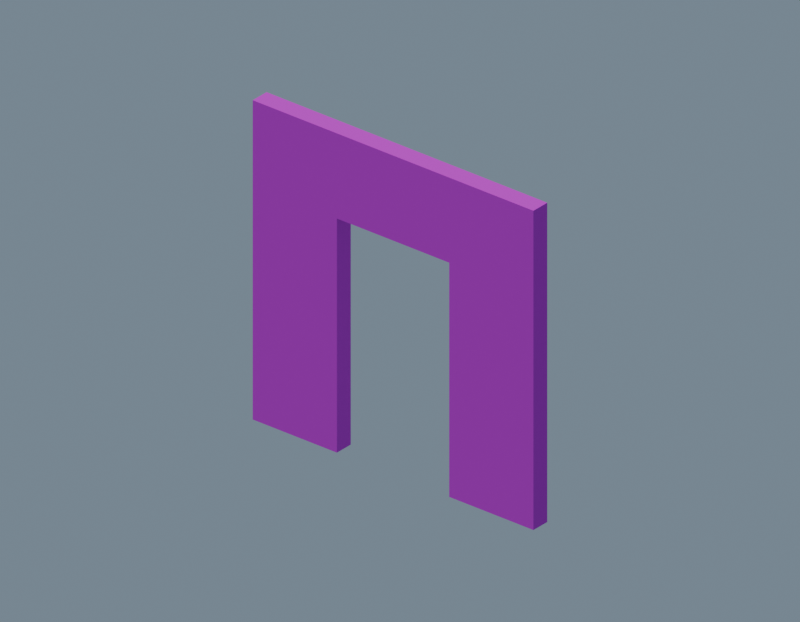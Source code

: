 # Source: doorway_game.blend  (saved by Blender 5.1.29; exported with 4.5.12 LTS)
import bpy
from mathutils import Matrix  # noqa: F401  (used for matrix-valued properties, if any)

bpy.ops.wm.read_factory_settings(use_empty=True)
scene = bpy.context.scene
scene.name = 'Scene'

# ---- images (referenced by path relative to the original .blend; pixels are not part of the script)
import os
ASSET_DIR = os.environ.get("B2B_ASSET_DIR", "")  # directory of the original .blend (textures are referenced by path, not embedded)
HERE = os.path.dirname(os.path.abspath(__file__))  # packed textures are extracted next to this script under _unpacked/

def load_image(name, relpath, width, height, colorspace="sRGB"):
    """Load a texture the original file referenced (path relative to the .blend, or extracted next to this script)."""
    p = next((c for c in (os.path.join(HERE, relpath), os.path.join(ASSET_DIR, relpath)) if relpath and os.path.exists(c)), "")
    if p:
        img = bpy.data.images.load(p, check_existing=True)
        img.name = name
    else:  # same state as the original file: an image datablock whose file is absent (Cycles renders it pink)
        img = bpy.data.images.new(name, width, height)
        img.source = "FILE"
        img.filepath = "//" + (relpath or name)
    img.colorspace_settings.name = colorspace
    return img
img_light_02_png = load_image('Light_02.png', 'Light_02.png', 1024, 1024, 'sRGB')

# ---- materials (node trees are filled in below, after node groups)
mat_kenney_doorway_001 = bpy.data.materials.new('Kenney_doorway.001')

# ---- material node trees
mat_kenney_doorway_001.use_nodes = True; mat_kenney_doorway_001.node_tree.nodes.clear()
_N = mat_kenney_doorway_001.node_tree.nodes; _L = mat_kenney_doorway_001.node_tree.links
n0 = _N.new('ShaderNodeBsdfPrincipled'); n0.name = 'Principled BSDF'; n0.location = (-200, 100)
n0.inputs[2].default_value = 0.9
n1 = _N.new('ShaderNodeOutputMaterial'); n1.name = 'Material Output'; n1.location = (200, 100)
n2 = _N.new('ShaderNodeTexImage'); n2.name = 'Image Texture'; n2.location = (0, 0)
n2.image = img_light_02_png
n3 = _N.new('ShaderNodeMixRGB'); n3.name = 'Mix (Legacy)'; n3.location = (0, 0)
n3.blend_type = 'MULTIPLY'
n3.inputs[0].default_value = 1.0
n3.inputs[2].default_value = (0.74, 0.74, 0.74, 1.0)
_L.new(n0.outputs[0], n1.inputs[0])
_L.new(n2.outputs[0], n3.inputs[1])
_L.new(n3.outputs[0], n0.inputs[0])
n1.is_active_output = True

# ---- world
world_cool_neutral_001 = bpy.data.worlds.new('Cool_neutral.001'); scene.world = world_cool_neutral_001
world_cool_neutral_001.use_nodes = True; world_cool_neutral_001.node_tree.nodes.clear()
_N = world_cool_neutral_001.node_tree.nodes; _L = world_cool_neutral_001.node_tree.links
n0 = _N.new('ShaderNodeBackground'); n0.name = 'Background'; n0.location = (-200, 100)
n0.inputs[0].default_value = (0.3, 0.4, 0.5, 1.0)
n0.inputs[1].default_value = 0.6
n1 = _N.new('ShaderNodeOutputWorld'); n1.name = 'World Output'; n1.location = (200, 100)
_L.new(n0.outputs[0], n1.inputs[0])
n1.is_active_output = True

# ---- cameras
cam_material_check = bpy.data.cameras.new('Material_check')
cam_material_check.type = 'ORTHO'
cam_material_check.ortho_scale = 6.6

# ---- lights
light_material_check_sun = bpy.data.lights.new('Material_check_Sun', 'SUN')
light_material_check_sun.energy = 2.4

# ---- meshes
me_cube_010 = bpy.data.meshes.new('Cube.010')
me_cube_010.from_pydata([(-1.5, -0.09, 0.0), (-1.5, -0.09, 0.0), (-1.5, -0.09, 0.0), (-1.5, -0.09, 3.0), (-1.5, -0.09, 3.0), (-1.5, -0.09, 3.0), (-1.5, 0.09, 0.0), (-1.5, 0.09, 0.0), (-1.5, 0.09, 0.0), (-1.5, 0.09, 3.0), (-1.5, 0.09, 3.0), (-1.5, 0.09, 3.0), (-0.6, -0.09, 0.0), (-0.6, -0.09, 0.0), (-0.6, -0.09, 0.0), (-0.6, -0.09, 3.0), (-0.6, -0.09, 3.0), (-0.6, -0.09, 3.0), (-0.6, 0.09, 0.0), (-0.6, 0.09, 0.0), (-0.6, 0.09, 0.0), (-0.6, 0.09, 3.0), (-0.6, 0.09, 3.0), (-0.6, 0.09, 3.0)], [], [(2, 5, 11), (2, 11, 8), (6, 9, 21), (6, 21, 18), (20, 23, 17), (20, 17, 14), (12, 15, 3), (12, 3, 0), (7, 19, 13), (7, 13, 1), (22, 10, 4), (22, 4, 16)])
_uv = me_cube_010.uv_layers.new(name='UVMap')
_uv.uv.foreach_set('vector', [-0.0225, 0.0, -0.0225, 0.75, 0.0225, 0.75, -0.0225, 0.0, 0.0225, 0.75, 0.0225, 0.0, -0.375, 0.0, -0.375, 0.75, -0.15, 0.75, -0.375, 0.0, -0.15, 0.75, -0.15, 0.0, 0.0225, 0.0, 0.0225, 0.75, -0.0225, 0.75, 0.0225, 0.0, -0.0225, 0.75, -0.0225, 0.0, -0.15, 0.0, -0.15, 0.75, -0.375, 0.75, -0.15, 0.0, -0.375, 0.75, -0.375, 0.0, -0.375, 0.0225, -0.15, 0.0225, -0.15, -0.0225, -0.375, 0.0225, -0.15, -0.0225, -0.375, -0.0225, -0.15, 0.0225, -0.375, 0.0225, -0.375, -0.0225, -0.15, 0.0225, -0.375, -0.0225, -0.15, -0.0225])
me_cube_010.materials.append(mat_kenney_doorway_001)
me_cube_010.update()
me_cube_010.normals_split_custom_set([tuple(v) for v in zip(*[iter([-1.0, 0.0, 0.0, -1.0, 0.0, 0.0, -1.0, 0.0, 0.0, -1.0, 0.0, 0.0, -1.0, 0.0, 0.0, -1.0, 0.0, 0.0, 0.0, 1.0, 0.0, 0.0, 1.0, 0.0, 0.0, 1.0, 0.0, 0.0, 1.0, 0.0, 0.0, 1.0, 0.0, 0.0, 1.0, 0.0, 1.0, 0.0, 0.0, 1.0, 0.0, 0.0, 1.0, 0.0, 0.0, 1.0, 0.0, 0.0, 1.0, 0.0, 0.0, 1.0, 0.0, 0.0, 0.0, -1.0, 0.0, 0.0, -1.0, 0.0, 0.0, -1.0, 0.0, 0.0, -1.0, 0.0, 0.0, -1.0, 0.0, 0.0, -1.0, 0.0, 0.0, 0.0, -1.0, 0.0, 0.0, -1.0, 0.0, 0.0, -1.0, 0.0, 0.0, -1.0, 0.0, 0.0, -1.0, 0.0, 0.0, -1.0, 0.0, 0.0, 1.0, 0.0, 0.0, 1.0, 0.0, 0.0, 1.0, 0.0, 0.0, 1.0, 0.0, 0.0, 1.0, 0.0, 0.0, 1.0])] * 3)])
me_cube_011 = bpy.data.meshes.new('Cube.011')
me_cube_011.from_pydata([(0.6, -0.09, 0.0), (0.6, -0.09, 0.0), (0.6, -0.09, 0.0), (0.6, -0.09, 3.0), (0.6, -0.09, 3.0), (0.6, -0.09, 3.0), (0.6, 0.09, 0.0), (0.6, 0.09, 0.0), (0.6, 0.09, 0.0), (0.6, 0.09, 3.0), (0.6, 0.09, 3.0), (0.6, 0.09, 3.0), (1.5, -0.09, 0.0), (1.5, -0.09, 0.0), (1.5, -0.09, 0.0), (1.5, -0.09, 3.0), (1.5, -0.09, 3.0), (1.5, -0.09, 3.0), (1.5, 0.09, 0.0), (1.5, 0.09, 0.0), (1.5, 0.09, 0.0), (1.5, 0.09, 3.0), (1.5, 0.09, 3.0), (1.5, 0.09, 3.0)], [], [(2, 5, 11), (2, 11, 8), (6, 9, 21), (6, 21, 18), (20, 23, 17), (20, 17, 14), (12, 15, 3), (12, 3, 0), (7, 19, 13), (7, 13, 1), (22, 10, 4), (22, 4, 16)])
_uv = me_cube_011.uv_layers.new(name='UVMap')
_uv.uv.foreach_set('vector', [-0.0225, 0.0, -0.0225, 0.75, 0.0225, 0.75, -0.0225, 0.0, 0.0225, 0.75, 0.0225, 0.0, 0.15, 0.0, 0.15, 0.75, 0.375, 0.75, 0.15, 0.0, 0.375, 0.75, 0.375, 0.0, 0.0225, 0.0, 0.0225, 0.75, -0.0225, 0.75, 0.0225, 0.0, -0.0225, 0.75, -0.0225, 0.0, 0.375, 0.0, 0.375, 0.75, 0.15, 0.75, 0.375, 0.0, 0.15, 0.75, 0.15, 0.0, 0.15, 0.0225, 0.375, 0.0225, 0.375, -0.0225, 0.15, 0.0225, 0.375, -0.0225, 0.15, -0.0225, 0.375, 0.0225, 0.15, 0.0225, 0.15, -0.0225, 0.375, 0.0225, 0.15, -0.0225, 0.375, -0.0225])
me_cube_011.materials.append(mat_kenney_doorway_001)
me_cube_011.update()
me_cube_011.normals_split_custom_set([tuple(v) for v in zip(*[iter([-1.0, 0.0, 0.0, -1.0, 0.0, 0.0, -1.0, 0.0, 0.0, -1.0, 0.0, 0.0, -1.0, 0.0, 0.0, -1.0, 0.0, 0.0, 0.0, 1.0, 0.0, 0.0, 1.0, 0.0, 0.0, 1.0, 0.0, 0.0, 1.0, 0.0, 0.0, 1.0, 0.0, 0.0, 1.0, 0.0, 1.0, 0.0, 0.0, 1.0, 0.0, 0.0, 1.0, 0.0, 0.0, 1.0, 0.0, 0.0, 1.0, 0.0, 0.0, 1.0, 0.0, 0.0, 0.0, -1.0, 0.0, 0.0, -1.0, 0.0, 0.0, -1.0, 0.0, 0.0, -1.0, 0.0, 0.0, -1.0, 0.0, 0.0, -1.0, 0.0, 0.0, 0.0, -1.0, 0.0, 0.0, -1.0, 0.0, 0.0, -1.0, 0.0, 0.0, -1.0, 0.0, 0.0, -1.0, 0.0, 0.0, -1.0, 0.0, 0.0, 1.0, 0.0, 0.0, 1.0, 0.0, 0.0, 1.0, 0.0, 0.0, 1.0, 0.0, 0.0, 1.0, 0.0, 0.0, 1.0])] * 3)])
me_cube_012 = bpy.data.meshes.new('Cube.012')
me_cube_012.from_pydata([(-0.6, -0.09, 2.2), (-0.6, -0.09, 2.2), (-0.6, -0.09, 2.2), (-0.6, -0.09, 3.0), (-0.6, -0.09, 3.0), (-0.6, -0.09, 3.0), (-0.6, 0.09, 2.2), (-0.6, 0.09, 2.2), (-0.6, 0.09, 2.2), (-0.6, 0.09, 3.0), (-0.6, 0.09, 3.0), (-0.6, 0.09, 3.0), (0.6, -0.09, 2.2), (0.6, -0.09, 2.2), (0.6, -0.09, 2.2), (0.6, -0.09, 3.0), (0.6, -0.09, 3.0), (0.6, -0.09, 3.0), (0.6, 0.09, 2.2), (0.6, 0.09, 2.2), (0.6, 0.09, 2.2), (0.6, 0.09, 3.0), (0.6, 0.09, 3.0), (0.6, 0.09, 3.0)], [], [(2, 5, 11), (2, 11, 8), (6, 9, 21), (6, 21, 18), (20, 23, 17), (20, 17, 14), (12, 15, 3), (12, 3, 0), (7, 19, 13), (7, 13, 1), (22, 10, 4), (22, 4, 16)])
_uv = me_cube_012.uv_layers.new(name='UVMap')
_uv.uv.foreach_set('vector', [-0.0225, 0.55, -0.0225, 0.75, 0.0225, 0.75, -0.0225, 0.55, 0.0225, 0.75, 0.0225, 0.55, -0.15, 0.55, -0.15, 0.75, 0.15, 0.75, -0.15, 0.55, 0.15, 0.75, 0.15, 0.55, 0.0225, 0.55, 0.0225, 0.75, -0.0225, 0.75, 0.0225, 0.55, -0.0225, 0.75, -0.0225, 0.55, 0.15, 0.55, 0.15, 0.75, -0.15, 0.75, 0.15, 0.55, -0.15, 0.75, -0.15, 0.55, -0.15, 0.0225, 0.15, 0.0225, 0.15, -0.0225, -0.15, 0.0225, 0.15, -0.0225, -0.15, -0.0225, 0.15, 0.0225, -0.15, 0.0225, -0.15, -0.0225, 0.15, 0.0225, -0.15, -0.0225, 0.15, -0.0225])
me_cube_012.materials.append(mat_kenney_doorway_001)
me_cube_012.update()
me_cube_012.normals_split_custom_set([tuple(v) for v in zip(*[iter([-1.0, 0.0, 0.0, -1.0, 0.0, 0.0, -1.0, 0.0, 0.0, -1.0, 0.0, 0.0, -1.0, 0.0, 0.0, -1.0, 0.0, 0.0, 0.0, 1.0, 0.0, 0.0, 1.0, 0.0, 0.0, 1.0, 0.0, 0.0, 1.0, 0.0, 0.0, 1.0, 0.0, 0.0, 1.0, 0.0, 1.0, 0.0, 0.0, 1.0, 0.0, 0.0, 1.0, 0.0, 0.0, 1.0, 0.0, 0.0, 1.0, 0.0, 0.0, 1.0, 0.0, 0.0, 0.0, -1.0, 0.0, 0.0, -1.0, 0.0, 0.0, -1.0, 0.0, 0.0, -1.0, 0.0, 0.0, -1.0, 0.0, 0.0, -1.0, 0.0, 0.0, 0.0, -1.0, 0.0, 0.0, -1.0, 0.0, 0.0, -1.0, 0.0, 0.0, -1.0, 0.0, 0.0, -1.0, 0.0, 0.0, -1.0, 0.0, 0.0, 1.0, 0.0, 0.0, 1.0, 0.0, 0.0, 1.0, 0.0, 0.0, 1.0, 0.0, 0.0, 1.0, 0.0, 0.0, 1.0])] * 3)])

# ---- objects
ob_doorway_mesh = bpy.data.objects.new('doorway_mesh', me_cube_010)
ob_doorway_mesh_001 = bpy.data.objects.new('doorway_mesh.001', me_cube_011)
ob_doorway_mesh_002 = bpy.data.objects.new('doorway_mesh.002', me_cube_012)
ob_material_check_sun = bpy.data.objects.new('Material_check_Sun', light_material_check_sun)
ob_material_check = bpy.data.objects.new('Material_check', cam_material_check)

# ---- transforms, parenting, visibility, modifiers, constraints
ob_doorway_mesh.location = (0.0, 0.0, 0.0)
ob_doorway_mesh.rotation_mode = 'QUATERNION'
ob_doorway_mesh.rotation_quaternion = (1.0, 0.0, 0.0, 0.0)
ob_doorway_mesh_001.location = (0.0, 0.0, 0.0)
ob_doorway_mesh_001.rotation_mode = 'QUATERNION'
ob_doorway_mesh_001.rotation_quaternion = (1.0, 0.0, 0.0, 0.0)
ob_doorway_mesh_002.location = (0.0, 0.0, 0.0)
ob_doorway_mesh_002.rotation_mode = 'QUATERNION'
ob_doorway_mesh_002.rotation_quaternion = (1.0, 0.0, 0.0, 0.0)
ob_material_check_sun.location = (0.0, 0.0, 0.0)
ob_material_check_sun.rotation_euler = (0.4, -0.5, -0.35)
ob_material_check.location = (4.2, -5.1, 5.1)
ob_material_check.rotation_euler = (1.072, 1.256e-08, 0.6889)

# ---- collection membership
scene.collection.objects.link(ob_doorway_mesh)
scene.collection.objects.link(ob_doorway_mesh_001)
scene.collection.objects.link(ob_doorway_mesh_002)
scene.collection.objects.link(ob_material_check_sun)
scene.collection.objects.link(ob_material_check)

# ---- scene / render settings (as saved in the file)
scene.camera = ob_material_check
scene.frame_start = 1; scene.frame_end = 250; scene.frame_set(1)
scene.render.engine = 'BLENDER_EEVEE_NEXT'
scene.render.resolution_x = 900
scene.render.resolution_y = 700
scene.render.bake_bias = 0.0
scene.render.bake_samples = 0
scene.cycles.sampling_pattern = 'TABULATED_SOBOL'
scene.eevee.use_volume_custom_range = False
bpy.context.view_layer.update()
